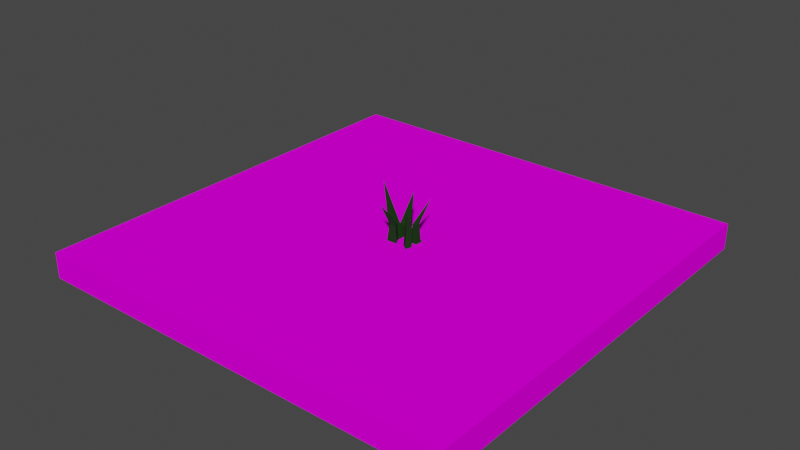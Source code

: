 # Source: CaseGraphHerbe2.blend  (saved by Blender 2.90.8; exported with 4.5.12 LTS)
import bpy
from mathutils import Matrix  # noqa: F401  (used for matrix-valued properties, if any)

bpy.ops.wm.read_factory_settings(use_empty=True)
scene = bpy.context.scene
scene.name = 'Scene'

# ---- collections
col_collection = bpy.data.collections.new('Collection'); scene.collection.children.link(col_collection)

# ---- images (referenced by path relative to the original .blend; pixels are not part of the script)
import os
ASSET_DIR = os.environ.get("B2B_ASSET_DIR", "")  # directory of the original .blend (textures are referenced by path, not embedded)
HERE = os.path.dirname(os.path.abspath(__file__))  # packed textures are extracted next to this script under _unpacked/

def load_image(name, relpath, width, height, colorspace="sRGB"):
    """Load a texture the original file referenced (path relative to the .blend, or extracted next to this script)."""
    p = next((c for c in (os.path.join(HERE, relpath), os.path.join(ASSET_DIR, relpath)) if relpath and os.path.exists(c)), "")
    if p:
        img = bpy.data.images.load(p, check_existing=True)
        img.name = name
    else:  # same state as the original file: an image datablock whose file is absent (Cycles renders it pink)
        img = bpy.data.images.new(name, width, height)
        img.source = "FILE"
        img.filepath = "//" + (relpath or name)
    img.colorspace_settings.name = colorspace
    return img
img_herberenderfinal_base_color = load_image('herbeRenderFinal Base Color', 'herbeRenderFinal Base Color.png', 1024, 1024, 'sRGB')

# ---- materials (node trees are filled in below, after node groups)
mat_herberenderfinal = bpy.data.materials.new('herbeRenderFinal')
mat_herberenderfinal.use_transparent_shadow = False
mat_herbemodelematerial = bpy.data.materials.new('HerbeModeleMaterial')
mat_herbemodelematerial.use_transparent_shadow = False

# ---- material node trees
mat_herberenderfinal.use_nodes = True; mat_herberenderfinal.node_tree.nodes.clear()
_N = mat_herberenderfinal.node_tree.nodes; _L = mat_herberenderfinal.node_tree.links
n0 = _N.new('ShaderNodeBsdfPrincipled'); n0.name = 'Principled BSDF'; n0.location = (10, 300)
n0.distribution = 'GGX'
n0.subsurface_method = 'BURLEY'
n0.inputs[2].default_value = 0.7319
n0.inputs[3].default_value = 1.45
n0.inputs[13].default_value = 0.0
n0.inputs[27].default_value = (0.0, 0.0, 0.0, 1.0)
n0.inputs[28].default_value = 1.0
n1 = _N.new('ShaderNodeOutputMaterial'); n1.name = 'Material Output'; n1.location = (300, 300)
n2 = _N.new('ShaderNodeTexImage'); n2.name = 'Image Texture'; n2.location = (-280, 280)
n2.image = img_herberenderfinal_base_color
_L.new(n0.outputs[0], n1.inputs[0])
_L.new(n2.outputs[0], n0.inputs[0])
n1.is_active_output = True
mat_herbemodelematerial.use_nodes = True; mat_herbemodelematerial.node_tree.nodes.clear()
_N = mat_herbemodelematerial.node_tree.nodes; _L = mat_herbemodelematerial.node_tree.links
n0 = _N.new('ShaderNodeBsdfPrincipled'); n0.name = 'Principled BSDF'; n0.location = (10, 300)
n0.distribution = 'GGX'
n0.subsurface_method = 'BURLEY'
n0.inputs[0].default_value = (0.003524, 0.03522, 0.0, 1.0)
n0.inputs[2].default_value = 0.9203
n0.inputs[3].default_value = 1.45
n0.inputs[13].default_value = 0.3261
n0.inputs[27].default_value = (0.0, 0.0, 0.0, 1.0)
n0.inputs[28].default_value = 1.0
n1 = _N.new('ShaderNodeOutputMaterial'); n1.name = 'Material Output'; n1.location = (300, 300)
_L.new(n0.outputs[0], n1.inputs[0])
n1.is_active_output = True

# ---- world
world_world = bpy.data.worlds.new('World'); scene.world = world_world
world_world.use_nodes = True; world_world.node_tree.nodes.clear()
_N = world_world.node_tree.nodes; _L = world_world.node_tree.links
n0 = _N.new('ShaderNodeOutputWorld'); n0.name = 'World Output'; n0.location = (300, 300)
n1 = _N.new('ShaderNodeBackground'); n1.name = 'Background'; n1.location = (10, 300)
n1.inputs[0].default_value = (0.05088, 0.05088, 0.05088, 1.0)
_L.new(n1.outputs[0], n0.inputs[0])
n0.is_active_output = True
world_world.color = (0.05088, 0.05088, 0.05088)
world_world.use_sun_shadow = False
world_world.sun_shadow_jitter_overblur = 0.0

# ---- meshes
me_cube_001 = bpy.data.meshes.new('Cube.001')
me_cube_001.from_pydata([(-1.766, -1.766, -0.002025), (-1.766, -1.766, -0.2157), (-1.766, 1.766, -0.002025), (-1.766, 1.766, -0.2157), (1.766, -1.766, -0.002025), (1.766, -1.766, -0.2157), (1.766, 1.766, -0.002025), (1.766, 1.766, -0.2157)], [], [(0, 1, 3, 2), (2, 3, 7, 6), (6, 7, 5, 4), (4, 5, 1, 0), (2, 6, 4, 0), (7, 3, 1, 5)])
_uv = me_cube_001.uv_layers.new(name='UVMap')
_uv.uv.foreach_set('vector', [0.8051, 1.688e-08, 0.8538, 0.0, 0.8538, 0.5, 0.8051, 0.5, 0.9513, 0.0, 1.0, 0.0, 1.0, 0.5, 0.9513, 0.5, 0.9026, 0.0, 0.9513, 0.0, 0.9513, 0.5, 0.9026, 0.5, 0.8538, 1.688e-08, 0.9026, 0.0, 0.9026, 0.5, 0.8538, 0.5, 1.631e-07, 1.0, 0.0, 0.5, 0.8051, 0.5, 0.8051, 1.0, 0.8051, 0.0, 0.8051, 0.5, 1.631e-07, 0.5, 0.0, 1.013e-07])
me_cube_001.materials.append(mat_herberenderfinal)
me_cube_001.use_remesh_fix_poles = True
me_cube_001.use_remesh_preserve_attributes = False
me_cube_001.use_mirror_vertex_groups = False
me_cube_001.update()
me_cylinder = bpy.data.meshes.new('Cylinder')
me_cylinder.from_pydata([(0.0, -0.2123, -1.0), (-0.02752, 0.3436, 5.428), (0.866, -1.712, -1.0), (-0.866, -1.712, -1.0), (9.23e-09, -0.09965, 0.2679), (0.943, -1.623, 0.6111), (-0.9841, -1.623, 0.6111)], [], [(4, 1, 5), (5, 1, 6), (6, 1, 4), (0, 2, 3), (3, 6, 4, 0), (2, 5, 6, 3), (0, 4, 5, 2)])
_uv = me_cylinder.uv_layers.new(name='UVMap')
_uv.uv.foreach_set('vector', [1.0, 0.6249, 0.6667, 1.0, 0.6667, 0.6249, 0.6667, 0.6249, 0.3333, 1.0, 0.3333, 0.6249, 0.3333, 0.6249, -5.96e-08, 1.0, -5.96e-08, 0.6249, 0.75, 0.49, 0.9578, 0.13, 0.5422, 0.13, 0.3333, 0.5, 0.3333, 0.6249, -5.96e-08, 0.6249, -5.96e-08, 0.5, 0.6667, 0.5, 0.6667, 0.6249, 0.3333, 0.6249, 0.3333, 0.5, 1.0, 0.5, 1.0, 0.6249, 0.6667, 0.6249, 0.6667, 0.5])
me_cylinder.materials.append(mat_herbemodelematerial)
me_cylinder.use_remesh_fix_poles = True
me_cylinder.use_remesh_preserve_attributes = False
me_cylinder.use_mirror_vertex_groups = False
me_cylinder.update()
me_cylinder_001 = bpy.data.meshes.new('Cylinder.001')
me_cylinder_001.from_pydata([(0.0, 1.0, -1.0), (-1.539, -1.104, 4.526), (0.866, -0.5, -1.0), (-0.866, -0.5, -1.0), (-1.199e-08, 0.648, 1.595), (0.5612, -0.324, 1.595), (-0.5612, -0.324, 1.595)], [], [(4, 1, 5), (5, 1, 6), (6, 1, 4), (0, 2, 3), (3, 6, 4, 0), (2, 5, 6, 3), (0, 4, 5, 2)])
_uv = me_cylinder_001.uv_layers.new(name='UVMap')
_uv.uv.foreach_set('vector', [1.0, 0.7546, 0.6667, 1.0, 0.6667, 0.7546, 0.6667, 0.7546, 0.3333, 1.0, 0.3333, 0.7546, 0.3333, 0.7546, -5.96e-08, 1.0, -5.96e-08, 0.7546, 0.75, 0.49, 0.9578, 0.13, 0.5422, 0.13, 0.3333, 0.5, 0.3333, 0.7546, -5.96e-08, 0.7546, -5.96e-08, 0.5, 0.6667, 0.5, 0.6667, 0.7546, 0.3333, 0.7546, 0.3333, 0.5, 1.0, 0.5, 1.0, 0.7546, 0.6667, 0.7546, 0.6667, 0.5])
me_cylinder_001.materials.append(mat_herbemodelematerial)
me_cylinder_001.use_remesh_fix_poles = True
me_cylinder_001.use_remesh_preserve_attributes = False
me_cylinder_001.use_mirror_vertex_groups = False
me_cylinder_001.update()
me_cylinder_002 = bpy.data.meshes.new('Cylinder.002')
me_cylinder_002.from_pydata([(-0.2424, 0.7169, -0.9953), (-0.4968, -0.2458, 4.622), (0.194, -0.6341, -1.0), (-0.866, -0.5, -1.0), (-1.199e-08, 0.648, 1.595), (0.5612, -0.324, 1.595), (-0.5612, -0.324, 1.595)], [], [(4, 1, 5), (5, 1, 6), (6, 1, 4), (0, 2, 3), (3, 6, 4, 0), (2, 5, 6, 3), (0, 4, 5, 2)])
_uv = me_cylinder_002.uv_layers.new(name='UVMap')
_uv.uv.foreach_set('vector', [1.0, 0.7546, 0.6667, 1.0, 0.6667, 0.7546, 0.6667, 0.7546, 0.3333, 1.0, 0.3333, 0.7546, 0.3333, 0.7546, -5.96e-08, 1.0, -5.96e-08, 0.7546, 0.75, 0.49, 0.9578, 0.13, 0.5422, 0.13, 0.3333, 0.5, 0.3333, 0.7546, -5.96e-08, 0.7546, -5.96e-08, 0.5, 0.6667, 0.5, 0.6667, 0.7546, 0.3333, 0.7546, 0.3333, 0.5, 1.0, 0.5, 1.0, 0.7546, 0.6667, 0.7546, 0.6667, 0.5])
me_cylinder_002.materials.append(mat_herbemodelematerial)
me_cylinder_002.use_remesh_fix_poles = True
me_cylinder_002.use_remesh_preserve_attributes = False
me_cylinder_002.use_mirror_vertex_groups = False
me_cylinder_002.update()
me_cube_003 = bpy.data.meshes.new('Cube.003')
me_cube_003.from_pydata([(-2.141, -2.138, -3.128), (1.123, 3.23, 8.519), (-2.141, 1.957, -3.128), (1.955, -2.138, -3.128), (1.955, 1.957, -3.128), (-0.4846, -1.078, 0.4071), (-0.3035, -0.7995, 3.942), (-0.8022, 0.6191, 3.942), (-1.08, 0.8972, 0.4071), (0.6673, 0.1618, 3.942), (0.8945, 0.3264, 0.4071), (0.6164, -0.7995, 3.942), (0.8945, -1.078, 0.4071)], [], [(6, 1, 7), (7, 1, 9), (9, 1, 11), (11, 1, 6), (2, 4, 3, 0), (3, 12, 5, 0), (12, 11, 6, 5), (4, 10, 12, 3), (10, 9, 11, 12), (2, 8, 10, 4), (8, 7, 9, 10), (0, 5, 8, 2), (5, 6, 7, 8)])
_uv = me_cube_003.uv_layers.new(name='UVMap')
_uv.uv.foreach_set('vector', [0.5417, 0.0, 0.625, 0.25, 0.5417, 0.25, 0.5417, 0.25, 0.625, 0.5, 0.5417, 0.5, 0.5417, 0.5, 0.625, 0.75, 0.5417, 0.75, 0.5417, 0.75, 0.625, 1.0, 0.5417, 1.0, 0.125, 0.5, 0.375, 0.5, 0.375, 0.75, 0.125, 0.75, 0.375, 0.75, 0.4583, 0.75, 0.4583, 1.0, 0.375, 1.0, 0.4583, 0.75, 0.5417, 0.75, 0.5417, 1.0, 0.4583, 1.0, 0.375, 0.5, 0.4583, 0.5, 0.4583, 0.75, 0.375, 0.75, 0.4583, 0.5, 0.5417, 0.5, 0.5417, 0.75, 0.4583, 0.75, 0.375, 0.25, 0.4583, 0.25, 0.4583, 0.5, 0.375, 0.5, 0.4583, 0.25, 0.5417, 0.25, 0.5417, 0.5, 0.4583, 0.5, 0.375, 0.0, 0.4583, 0.0, 0.4583, 0.25, 0.375, 0.25, 0.4583, 0.0, 0.5417, 0.0, 0.5417, 0.25, 0.4583, 0.25])
me_cube_003.materials.append(mat_herbemodelematerial)
me_cube_003.use_remesh_fix_poles = True
me_cube_003.use_remesh_preserve_attributes = False
me_cube_003.use_mirror_vertex_groups = False
me_cube_003.update()
me_cube_004 = bpy.data.meshes.new('Cube.004')
me_cube_004.from_pydata([(7.266, 0.0, -15.53), (-0.04621, -1.698, 2.481), (-0.04621, 1.698, 2.481), (3.35, -1.698, 2.481), (3.35, 1.698, 2.481)], [], [(0, 1, 2), (0, 2, 4), (0, 4, 3), (0, 3, 1), (4, 2, 1, 3)])
_uv = me_cube_004.uv_layers.new(name='UVMap')
_uv.uv.foreach_set('vector', [0.375, 0.0, 0.625, 0.0, 0.625, 0.25, 0.375, 0.25, 0.625, 0.25, 0.625, 0.5, 0.375, 0.5, 0.625, 0.5, 0.625, 0.75, 0.375, 0.75, 0.625, 0.75, 0.625, 1.0, 0.625, 0.5, 0.875, 0.5, 0.875, 0.75, 0.625, 0.75])
me_cube_004.materials.append(mat_herbemodelematerial)
me_cube_004.use_remesh_fix_poles = True
me_cube_004.use_remesh_preserve_attributes = False
me_cube_004.use_mirror_vertex_groups = False
me_cube_004.update()

# ---- objects
ob_cube = bpy.data.objects.new('Cube', me_cube_001)
ob_cylinder = bpy.data.objects.new('Cylinder', me_cylinder)
ob_cylinder_001 = bpy.data.objects.new('Cylinder.001', me_cylinder_001)
ob_cylinder_002 = bpy.data.objects.new('Cylinder.002', me_cylinder_002)
ob_cube_001 = bpy.data.objects.new('Cube.001', me_cube_003)
ob_cube_002 = bpy.data.objects.new('Cube.002', me_cube_004)

# ---- transforms, parenting, visibility, modifiers, constraints
ob_cube.location = (0.0, 0.0, -0.007253)
ob_cube.scale = (1.676, 1.676, 1.676)
ob_cube.lineart.crease_threshold = 0.0
ob_cylinder.location = (0.0, 0.2409, 0.071)
ob_cylinder.scale = (0.08545, 0.08545, 0.08545)
ob_cylinder.lineart.crease_threshold = 0.0
ob_cylinder_001.location = (0.0, -0.1149, 0.08436)
ob_cylinder_001.scale = (0.08785, 0.08785, 0.08785)
ob_cylinder_001.lineart.crease_threshold = 0.0
ob_cylinder_002.location = (0.2194, -0.1149, 0.08436)
ob_cylinder_002.rotation_euler = (0.0, -0.0, 1.374)
ob_cylinder_002.scale = (0.08785, 0.08785, 0.08785)
ob_cylinder_002.lineart.crease_threshold = 0.0
ob_cube_001.location = (0.2083, 0.0621, -0.002004)
ob_cube_001.scale = (0.06176, 0.06176, 0.06176)
ob_cube_001.lineart.crease_threshold = 0.0
ob_cube_002.location = (0.06104, 0.008748, -0.002031)
ob_cube_002.scale = (-0.04542, -0.04542, -0.04542)
ob_cube_002.lineart.crease_threshold = 0.0

# ---- collection membership
col_collection.objects.link(ob_cube)
col_collection.objects.link(ob_cylinder)
col_collection.objects.link(ob_cylinder_001)
col_collection.objects.link(ob_cylinder_002)
col_collection.objects.link(ob_cube_001)
col_collection.objects.link(ob_cube_002)

# ---- scene / render settings (as saved in the file)
scene.frame_start = 1; scene.frame_end = 250; scene.frame_set(1)
scene.render.engine = 'BLENDER_EEVEE_NEXT'
scene.cycles.use_denoising = False
scene.cycles.samples = 128
scene.cycles.sampling_pattern = 'TABULATED_SOBOL'
scene.cycles.use_adaptive_sampling = False
scene.cycles.use_light_tree = False
scene.view_settings.view_transform = 'Filmic'
bpy.context.view_layer.update()

# ---- added for rendering (the .blend has no active camera and no usable light): camera, sun
cam_auto = bpy.data.cameras.new('AutoCamera')
cam_auto.lens = 50.0
cam_auto.sensor_width = 36.0
cam_auto.clip_end = 1000.0
ob_auto_camera = bpy.data.objects.new('AutoCamera', cam_auto)
scene.collection.objects.link(ob_auto_camera)
ob_auto_camera.location = (7.80597, -9.36717, 6.41204)
ob_auto_camera.rotation_euler = (1.09748, -7.21219e-08, 0.694738)
scene.camera = ob_auto_camera
light_auto_sun = bpy.data.lights.new('AutoSun', 'SUN')
light_auto_sun.energy = 3.0
light_auto_sun.angle = 0.0523599
ob_auto_sun = bpy.data.objects.new('AutoSun', light_auto_sun)
scene.collection.objects.link(ob_auto_sun)
ob_auto_sun.rotation_euler = (0.872665, 0.174533, 0.523599)
bpy.context.view_layer.update()
